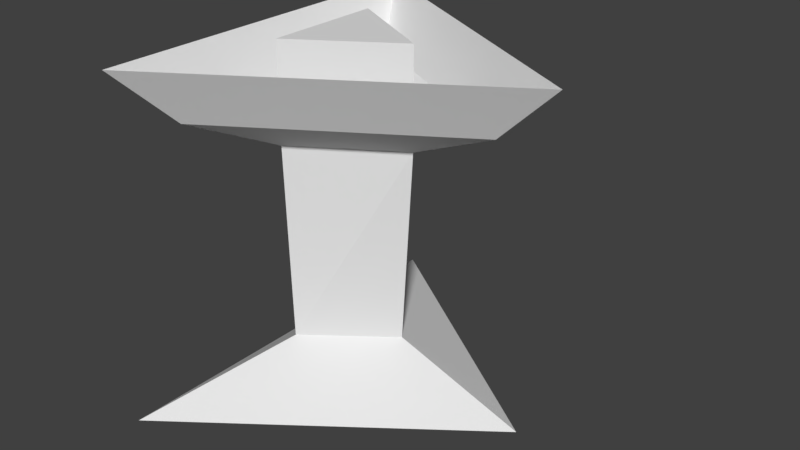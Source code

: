 # Source: candle.blend  (saved by Blender 2.79.0; exported with 4.5.12 LTS)
import bpy
from mathutils import Matrix  # noqa: F401  (used for matrix-valued properties, if any)

bpy.ops.wm.read_factory_settings(use_empty=True)
scene = bpy.context.scene
scene.name = 'Scene'

# ---- collections
col_collection_1 = bpy.data.collections.new('Collection 1'); scene.collection.children.link(col_collection_1)

# ---- materials (node trees are filled in below, after node groups)
mat_material = bpy.data.materials.new('Material')
mat_material.alpha_threshold = 0.0
mat_material.use_transparent_shadow = False
mat_material.roughness = 0.5

# ---- material node trees

# ---- world
world_world = bpy.data.worlds.new('World'); scene.world = world_world
world_world.color = (0.05088, 0.05088, 0.05088)
world_world.use_sun_shadow = False
world_world.sun_shadow_jitter_overblur = 0.0
world_world.cycles.sampling_method = 'MANUAL'

# ---- meshes
me_circle_001 = bpy.data.meshes.new('Circle.001')
me_circle_001.from_pydata([(-0.04747, -0.1005, -0.07734), (-0.04747, 0.1002, -0.07734), (0.09464, -0.0001493, -0.07337), (0.0277, -0.0001494, -0.05039), (-0.014, 0.02929, -0.05155), (-0.014, -0.02959, -0.05155), (0.03389, -0.0001494, 0.0468), (-0.01709, 0.02929, 0.04579), (-0.01709, -0.02959, 0.04579), (0.07677, -0.0001494, 0.06428), (-0.03853, 0.06643, 0.06201), (-0.03853, -0.06673, 0.06201), (0.1062, -0.0001493, 0.09258), (-0.05323, 0.09189, 0.08945), (-0.05323, -0.09219, 0.08945), (-0.01709, 0.02929, 0.09464), (0.03389, -0.0001494, 0.09564), (-0.01709, -0.02959, 0.09464)], [], [(4, 3, 2, 1), (5, 4, 1, 0), (0, 1, 2), (3, 5, 0, 2), (5, 3, 6, 8), (4, 5, 8, 7), (3, 4, 7, 6), (8, 6, 9, 11), (7, 8, 11, 10), (6, 7, 10, 9), (11, 9, 12, 14), (10, 11, 14, 13), (9, 10, 13, 12), (8, 6, 16, 17), (17, 16, 15), (7, 8, 17, 15), (6, 7, 15, 16)])
_uv = me_circle_001.uv_layers.new(name='UVMap')
_uv.uv.foreach_set('vector', [0.9705, 0.1368, 0.8736, 0.1541, 0.8524, 0.5068, 0.9486, 0.5045, 0.4344, 0.5638, 0.4568, 0.9683, 0.3573, 0.955, 0.3523, 0.5677, 0.1651, 0.439, 0.2921, 0.9166, 0.03334, 0.6286, 0.5804, 0.5578, 0.4777, 0.5519, 0.4832, 0.9611, 0.5705, 0.9675, 0.8762, 0.5747, 0.9845, 0.5772, 0.9718, 0.9746, 0.8541, 0.9759, 0.8218, 0.9761, 0.7451, 0.9777, 0.7415, 0.5827, 0.8462, 0.5781, 0.6004, 0.9692, 0.7102, 0.9714, 0.7213, 0.5792, 0.6042, 0.5752, 0.2636, 0.1471, 0.3169, 0.2567, 0.3157, 0.3811, 0.1683, 0.09187, 0.37, 0.1552, 0.2636, 0.1471, 0.1683, 0.09187, 0.4551, 0.108, 0.3169, 0.2567, 0.37, 0.1552, 0.4551, 0.108, 0.3157, 0.3811, 0.1683, 0.09187, 0.3157, 0.3811, 0.3152, 0.5521, 0.01628, 0.01319, 0.4551, 0.108, 0.1683, 0.09187, 0.01628, 0.01319, 0.6039, 0.02424, 0.3157, 0.3811, 0.4551, 0.108, 0.6039, 0.02424, 0.3152, 0.5521, 0.4473, 0.401, 0.6383, 0.02045, 0.6398, 0.2518, 0.6398, 0.2514, 0.6398, 0.2514, 0.6398, 0.2518, 0.6395, 0.2521, 0.8201, 0.3427, 0.4473, 0.401, 0.6398, 0.2514, 0.6395, 0.2521, 0.6383, 0.02045, 0.8201, 0.3427, 0.6395, 0.2521, 0.6398, 0.2518])
me_circle_001.materials.append(mat_material)
me_circle_001.use_remesh_preserve_volume = False
me_circle_001.use_remesh_preserve_attributes = False
me_circle_001.use_mirror_vertex_groups = False
me_circle_001.update()

# ---- objects
ob_vela_001 = bpy.data.objects.new('Vela.001', me_circle_001)

# ---- transforms, parenting, visibility, modifiers, constraints
ob_vela_001.location = (0.0, 0.0, 0.0)
ob_vela_001.lineart.crease_threshold = 0.0

# ---- collection membership
col_collection_1.objects.link(ob_vela_001)

# ---- scene / render settings (as saved in the file)
scene.frame_start = 1; scene.frame_end = 250; scene.frame_set(1)
scene.render.engine = 'BLENDER_EEVEE_NEXT'
scene.render.resolution_percentage = 50
scene.render.dither_intensity = 0.0
scene.cycles.use_denoising = False
scene.cycles.samples = 128
scene.cycles.sampling_pattern = 'TABULATED_SOBOL'
scene.cycles.use_adaptive_sampling = False
scene.cycles.use_light_tree = False
scene.cycles.blur_glossy = 0.0
scene.cycles.sample_clamp_indirect = 0.0
scene.view_settings.view_transform = 'Standard'
bpy.context.view_layer.update()

# ---- added for rendering (the .blend has no active camera and no usable light): camera, sun
cam_auto = bpy.data.cameras.new('AutoCamera')
cam_auto.lens = 50.0
cam_auto.sensor_width = 36.0
cam_auto.clip_end = 1000.0
ob_auto_camera = bpy.data.objects.new('AutoCamera', cam_auto)
scene.collection.objects.link(ob_auto_camera)
ob_auto_camera.location = (0.312535, -0.343432, 0.238003)
ob_auto_camera.rotation_euler = (1.09748, -7.21219e-08, 0.694738)
scene.camera = ob_auto_camera
light_auto_sun = bpy.data.lights.new('AutoSun', 'SUN')
light_auto_sun.energy = 3.0
light_auto_sun.angle = 0.0523599
ob_auto_sun = bpy.data.objects.new('AutoSun', light_auto_sun)
scene.collection.objects.link(ob_auto_sun)
ob_auto_sun.rotation_euler = (0.872665, 0.174533, 0.523599)
bpy.context.view_layer.update()
